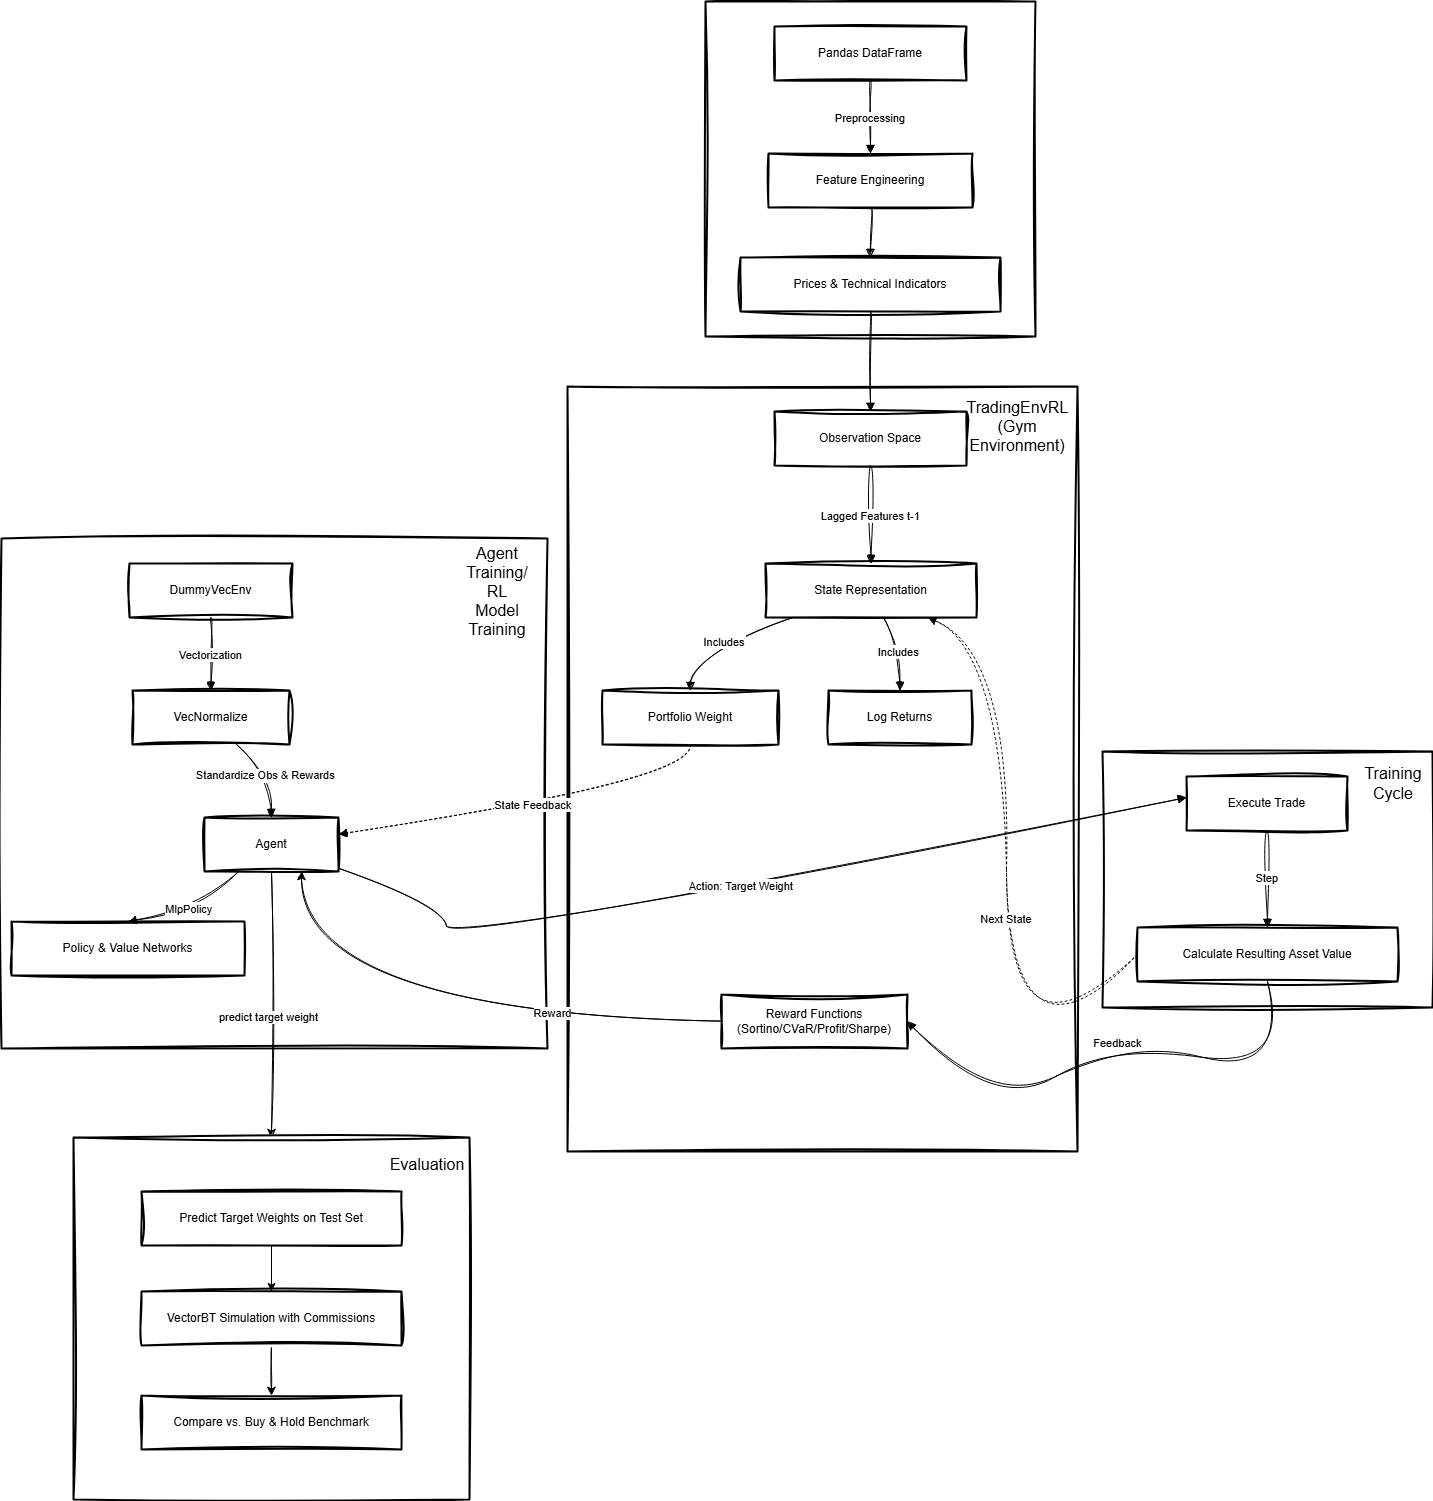

The diagram above was exported from draw.io. Its source (the exported page's mxGraphModel, read from the mxfile embedded in the PNG):
<mxGraphModel dx="3508" dy="1873" grid="1" gridSize="10" guides="1" tooltips="1" connect="1" arrows="1" fold="1" page="1" pageScale="1" pageWidth="827" pageHeight="1169" math="0" shadow="0">
  <root>
    <mxCell id="0" />
    <mxCell id="1" parent="0" />
    <mxCell id="YHDOVXYq57GT3UGbCcNX-1" connectable="0" parent="1" style="group" value="" vertex="1">
      <mxGeometry height="1498" width="1431" x="310" y="360" as="geometry" />
    </mxCell>
    <mxCell id="YHDOVXYq57GT3UGbCcNX-2" parent="YHDOVXYq57GT3UGbCcNX-1" style="whiteSpace=wrap;strokeWidth=2;strokeColor=default;sketch=1;curveFitting=1;jiggle=2;" value="" vertex="1">
      <mxGeometry height="256" width="330" x="1101" y="750" as="geometry" />
    </mxCell>
    <mxCell id="YHDOVXYq57GT3UGbCcNX-3" parent="YHDOVXYq57GT3UGbCcNX-1" style="whiteSpace=wrap;strokeWidth=2;strokeColor=default;sketch=1;curveFitting=1;jiggle=2;" value="" vertex="1">
      <mxGeometry height="510" width="546" y="537" as="geometry" />
    </mxCell>
    <mxCell id="YHDOVXYq57GT3UGbCcNX-4" parent="YHDOVXYq57GT3UGbCcNX-1" style="whiteSpace=wrap;strokeWidth=2;strokeColor=default;sketch=1;curveFitting=1;jiggle=2;" value="" vertex="1">
      <mxGeometry height="765" width="510" x="566" y="385" as="geometry" />
    </mxCell>
    <mxCell id="YHDOVXYq57GT3UGbCcNX-5" parent="YHDOVXYq57GT3UGbCcNX-1" style="whiteSpace=wrap;strokeWidth=2;strokeColor=default;sketch=1;curveFitting=1;jiggle=2;" value="Data Input" vertex="1">
      <mxGeometry height="335" width="330" x="704" as="geometry" />
    </mxCell>
    <mxCell id="YHDOVXYq57GT3UGbCcNX-6" parent="YHDOVXYq57GT3UGbCcNX-1" style="whiteSpace=wrap;strokeWidth=2;strokeColor=default;sketch=1;curveFitting=1;jiggle=2;" value="Pandas DataFrame" vertex="1">
      <mxGeometry height="54" width="192" x="773" y="25" as="geometry" />
    </mxCell>
    <mxCell id="YHDOVXYq57GT3UGbCcNX-7" parent="YHDOVXYq57GT3UGbCcNX-1" style="whiteSpace=wrap;strokeWidth=2;strokeColor=default;sketch=1;curveFitting=1;jiggle=2;" value="Feature Engineering" vertex="1">
      <mxGeometry height="54" width="204" x="767" y="152" as="geometry" />
    </mxCell>
    <mxCell id="YHDOVXYq57GT3UGbCcNX-8" parent="YHDOVXYq57GT3UGbCcNX-1" style="whiteSpace=wrap;strokeWidth=2;strokeColor=default;sketch=1;curveFitting=1;jiggle=2;" value="Prices &amp; Technical Indicators" vertex="1">
      <mxGeometry height="54" width="260" x="739" y="256" as="geometry" />
    </mxCell>
    <mxCell id="YHDOVXYq57GT3UGbCcNX-9" parent="YHDOVXYq57GT3UGbCcNX-1" style="whiteSpace=wrap;strokeWidth=2;strokeColor=default;sketch=1;curveFitting=1;jiggle=2;" value="Observation Space" vertex="1">
      <mxGeometry height="54" width="192" x="773" y="410" as="geometry" />
    </mxCell>
    <mxCell id="YHDOVXYq57GT3UGbCcNX-10" parent="YHDOVXYq57GT3UGbCcNX-1" style="whiteSpace=wrap;strokeWidth=2;strokeColor=default;sketch=1;curveFitting=1;jiggle=2;" value="State Representation" vertex="1">
      <mxGeometry height="54" width="211" x="764" y="562" as="geometry" />
    </mxCell>
    <mxCell id="YHDOVXYq57GT3UGbCcNX-11" parent="YHDOVXYq57GT3UGbCcNX-1" style="whiteSpace=wrap;strokeWidth=2;strokeColor=default;sketch=1;curveFitting=1;jiggle=2;" value="Portfolio Weight" vertex="1">
      <mxGeometry height="54" width="176" x="601" y="689" as="geometry" />
    </mxCell>
    <mxCell id="YHDOVXYq57GT3UGbCcNX-12" parent="YHDOVXYq57GT3UGbCcNX-1" style="whiteSpace=wrap;strokeWidth=2;strokeColor=default;sketch=1;curveFitting=1;jiggle=2;" value="Log Returns" vertex="1">
      <mxGeometry height="54" width="143" x="827" y="689" as="geometry" />
    </mxCell>
    <mxCell id="YHDOVXYq57GT3UGbCcNX-13" edge="1" parent="YHDOVXYq57GT3UGbCcNX-1" style="edgeStyle=orthogonalEdgeStyle;rounded=0;orthogonalLoop=1;jettySize=auto;html=1;curved=1;sketch=1;curveFitting=1;jiggle=2;">
      <mxGeometry relative="1" as="geometry">
        <mxPoint x="750" y="1020" as="sourcePoint" />
        <mxPoint x="300" y="870" as="targetPoint" />
      </mxGeometry>
    </mxCell>
    <mxCell id="YHDOVXYq57GT3UGbCcNX-14" connectable="0" parent="YHDOVXYq57GT3UGbCcNX-13" style="edgeLabel;html=1;align=center;verticalAlign=middle;resizable=0;points=[];" value="Reward" vertex="1">
      <mxGeometry relative="1" x="-0.3312" y="-9" as="geometry">
        <mxPoint as="offset" />
      </mxGeometry>
    </mxCell>
    <mxCell id="YHDOVXYq57GT3UGbCcNX-15" parent="YHDOVXYq57GT3UGbCcNX-1" style="whiteSpace=wrap;strokeWidth=2;strokeColor=default;sketch=1;curveFitting=1;jiggle=2;" value="Reward Functions&#10;(Sortino/CVaR/Profit/Sharpe)" vertex="1">
      <mxGeometry height="54" width="186" x="720" y="993" as="geometry" />
    </mxCell>
    <mxCell id="YHDOVXYq57GT3UGbCcNX-16" parent="YHDOVXYq57GT3UGbCcNX-1" style="whiteSpace=wrap;strokeWidth=2;strokeColor=default;sketch=1;curveFitting=1;jiggle=2;" value="DummyVecEnv" vertex="1">
      <mxGeometry height="54" width="163" x="128" y="562" as="geometry" />
    </mxCell>
    <mxCell id="YHDOVXYq57GT3UGbCcNX-17" parent="YHDOVXYq57GT3UGbCcNX-1" style="whiteSpace=wrap;strokeWidth=2;strokeColor=default;sketch=1;curveFitting=1;jiggle=2;" value="VecNormalize" vertex="1">
      <mxGeometry height="54" width="157" x="131" y="689" as="geometry" />
    </mxCell>
    <mxCell id="YHDOVXYq57GT3UGbCcNX-18" edge="1" parent="YHDOVXYq57GT3UGbCcNX-1" source="YHDOVXYq57GT3UGbCcNX-20" style="edgeStyle=orthogonalEdgeStyle;rounded=0;orthogonalLoop=1;jettySize=auto;html=1;sketch=1;curveFitting=1;jiggle=2;" target="YHDOVXYq57GT3UGbCcNX-39">
      <mxGeometry relative="1" as="geometry" />
    </mxCell>
    <mxCell id="YHDOVXYq57GT3UGbCcNX-19" connectable="0" parent="YHDOVXYq57GT3UGbCcNX-18" style="edgeLabel;html=1;align=center;verticalAlign=middle;resizable=0;points=[];" value="predict target weight" vertex="1">
      <mxGeometry relative="1" x="0.0921" y="-4" as="geometry">
        <mxPoint as="offset" />
      </mxGeometry>
    </mxCell>
    <mxCell id="YHDOVXYq57GT3UGbCcNX-20" parent="YHDOVXYq57GT3UGbCcNX-1" style="whiteSpace=wrap;strokeWidth=2;strokeColor=default;sketch=1;curveFitting=1;jiggle=2;" value="Agent" vertex="1">
      <mxGeometry height="54" width="134" x="203" y="816" as="geometry" />
    </mxCell>
    <mxCell id="YHDOVXYq57GT3UGbCcNX-21" parent="YHDOVXYq57GT3UGbCcNX-1" style="whiteSpace=wrap;strokeWidth=2;strokeColor=default;sketch=1;curveFitting=1;jiggle=2;" value="Policy &amp; Value Networks" vertex="1">
      <mxGeometry height="54" width="233" x="10" y="920" as="geometry" />
    </mxCell>
    <mxCell id="YHDOVXYq57GT3UGbCcNX-22" parent="YHDOVXYq57GT3UGbCcNX-1" style="whiteSpace=wrap;strokeWidth=2;strokeColor=default;sketch=1;curveFitting=1;jiggle=2;" value="Execute Trade" vertex="1">
      <mxGeometry height="54" width="161" x="1185" y="775" as="geometry" />
    </mxCell>
    <mxCell id="YHDOVXYq57GT3UGbCcNX-23" parent="YHDOVXYq57GT3UGbCcNX-1" style="whiteSpace=wrap;strokeWidth=2;strokeColor=default;sketch=1;curveFitting=1;jiggle=2;" value="Calculate Resulting Asset Value" vertex="1">
      <mxGeometry height="54" width="260" x="1136" y="926" as="geometry" />
    </mxCell>
    <mxCell id="YHDOVXYq57GT3UGbCcNX-24" edge="1" parent="YHDOVXYq57GT3UGbCcNX-1" source="YHDOVXYq57GT3UGbCcNX-6" style="curved=1;startArrow=none;endArrow=block;exitX=0.5;exitY=1;entryX=0.5;entryY=0;rounded=0;strokeColor=default;sketch=1;curveFitting=1;jiggle=2;" target="YHDOVXYq57GT3UGbCcNX-7" value="Preprocessing">
      <mxGeometry relative="1" as="geometry">
        <Array as="points" />
      </mxGeometry>
    </mxCell>
    <mxCell id="YHDOVXYq57GT3UGbCcNX-25" edge="1" parent="YHDOVXYq57GT3UGbCcNX-1" source="YHDOVXYq57GT3UGbCcNX-7" style="curved=1;startArrow=none;endArrow=block;exitX=0.5;exitY=1;entryX=0.5;entryY=0;rounded=0;strokeColor=default;sketch=1;curveFitting=1;jiggle=2;" target="YHDOVXYq57GT3UGbCcNX-8" value="">
      <mxGeometry relative="1" as="geometry">
        <Array as="points" />
      </mxGeometry>
    </mxCell>
    <mxCell id="YHDOVXYq57GT3UGbCcNX-26" edge="1" parent="YHDOVXYq57GT3UGbCcNX-1" source="YHDOVXYq57GT3UGbCcNX-8" style="curved=1;startArrow=none;endArrow=block;exitX=0.5;exitY=1;entryX=0.5;entryY=0;rounded=0;strokeColor=default;sketch=1;curveFitting=1;jiggle=2;" target="YHDOVXYq57GT3UGbCcNX-9" value="">
      <mxGeometry relative="1" as="geometry">
        <Array as="points" />
      </mxGeometry>
    </mxCell>
    <mxCell id="YHDOVXYq57GT3UGbCcNX-27" edge="1" parent="YHDOVXYq57GT3UGbCcNX-1" source="YHDOVXYq57GT3UGbCcNX-9" style="curved=1;startArrow=none;endArrow=block;exitX=0.5;exitY=1;entryX=0.5;entryY=0;rounded=0;strokeColor=default;sketch=1;curveFitting=1;jiggle=2;" target="YHDOVXYq57GT3UGbCcNX-10" value="Lagged Features t-1">
      <mxGeometry relative="1" as="geometry">
        <Array as="points" />
      </mxGeometry>
    </mxCell>
    <mxCell id="YHDOVXYq57GT3UGbCcNX-28" edge="1" parent="YHDOVXYq57GT3UGbCcNX-1" source="YHDOVXYq57GT3UGbCcNX-10" style="curved=1;startArrow=none;endArrow=block;exitX=0.13;exitY=1;entryX=0.5;entryY=-0.01;rounded=0;strokeColor=default;sketch=1;curveFitting=1;jiggle=2;" target="YHDOVXYq57GT3UGbCcNX-11" value="Includes">
      <mxGeometry relative="1" as="geometry">
        <Array as="points">
          <mxPoint x="689" y="652" />
        </Array>
      </mxGeometry>
    </mxCell>
    <mxCell id="YHDOVXYq57GT3UGbCcNX-29" edge="1" parent="YHDOVXYq57GT3UGbCcNX-1" source="YHDOVXYq57GT3UGbCcNX-10" style="curved=1;startArrow=none;endArrow=block;exitX=0.56;exitY=1;entryX=0.5;entryY=-0.01;rounded=0;strokeColor=default;sketch=1;curveFitting=1;jiggle=2;" target="YHDOVXYq57GT3UGbCcNX-12" value="Includes">
      <mxGeometry relative="1" as="geometry">
        <Array as="points">
          <mxPoint x="898" y="652" />
        </Array>
      </mxGeometry>
    </mxCell>
    <mxCell id="YHDOVXYq57GT3UGbCcNX-30" edge="1" parent="YHDOVXYq57GT3UGbCcNX-1" source="YHDOVXYq57GT3UGbCcNX-16" style="curved=1;startArrow=none;endArrow=block;exitX=0.5;exitY=1;entryX=0.5;entryY=-0.01;rounded=0;strokeColor=default;sketch=1;curveFitting=1;jiggle=2;" target="YHDOVXYq57GT3UGbCcNX-17" value="Vectorization">
      <mxGeometry relative="1" as="geometry">
        <Array as="points" />
      </mxGeometry>
    </mxCell>
    <mxCell id="YHDOVXYq57GT3UGbCcNX-31" edge="1" parent="YHDOVXYq57GT3UGbCcNX-1" source="YHDOVXYq57GT3UGbCcNX-17" style="curved=1;startArrow=none;endArrow=block;exitX=0.66;exitY=0.99;entryX=0.5;entryY=-0.01;rounded=0;strokeColor=default;sketch=1;curveFitting=1;jiggle=2;" target="YHDOVXYq57GT3UGbCcNX-20" value="Standardize Obs &amp; Rewards">
      <mxGeometry relative="1" as="geometry">
        <Array as="points">
          <mxPoint x="269" y="779" />
        </Array>
      </mxGeometry>
    </mxCell>
    <mxCell id="YHDOVXYq57GT3UGbCcNX-32" edge="1" parent="YHDOVXYq57GT3UGbCcNX-1" source="YHDOVXYq57GT3UGbCcNX-20" style="curved=1;startArrow=none;endArrow=block;exitX=0.26;exitY=0.99;entryX=0.5;entryY=-0.01;rounded=0;strokeColor=default;sketch=1;curveFitting=1;jiggle=2;" target="YHDOVXYq57GT3UGbCcNX-21" value="MlpPolicy">
      <mxGeometry relative="1" as="geometry">
        <Array as="points">
          <mxPoint x="194" y="906" />
        </Array>
      </mxGeometry>
    </mxCell>
    <mxCell id="YHDOVXYq57GT3UGbCcNX-33" edge="1" parent="YHDOVXYq57GT3UGbCcNX-1" source="YHDOVXYq57GT3UGbCcNX-20" style="curved=1;startArrow=none;endArrow=block;exitX=1;exitY=0.94;entryX=0;entryY=0.39;rounded=0;strokeColor=default;sketch=1;curveFitting=1;jiggle=2;" target="YHDOVXYq57GT3UGbCcNX-22" value="Action: Target Weight">
      <mxGeometry relative="1" as="geometry">
        <Array as="points">
          <mxPoint x="445" y="906" />
          <mxPoint x="445" y="943" />
        </Array>
      </mxGeometry>
    </mxCell>
    <mxCell id="YHDOVXYq57GT3UGbCcNX-34" edge="1" parent="YHDOVXYq57GT3UGbCcNX-1" source="YHDOVXYq57GT3UGbCcNX-22" style="curved=1;startArrow=none;endArrow=block;exitX=0.5;exitY=0.99;entryX=0.5;entryY=0.01;rounded=0;strokeColor=default;sketch=1;curveFitting=1;jiggle=2;" target="YHDOVXYq57GT3UGbCcNX-23" value="Step">
      <mxGeometry relative="1" as="geometry">
        <Array as="points" />
      </mxGeometry>
    </mxCell>
    <mxCell id="YHDOVXYq57GT3UGbCcNX-35" edge="1" parent="YHDOVXYq57GT3UGbCcNX-1" source="YHDOVXYq57GT3UGbCcNX-23" style="curved=1;startArrow=none;endArrow=block;exitX=0.5;exitY=1;entryX=1;entryY=0.5;rounded=0;strokeColor=default;sketch=1;curveFitting=1;jiggle=2;exitDx=0;exitDy=0;entryDx=0;entryDy=0;" target="YHDOVXYq57GT3UGbCcNX-15" value="Feedback">
      <mxGeometry relative="1" as="geometry">
        <Array as="points">
          <mxPoint x="1284.09" y="1072" />
          <mxPoint x="1120" y="1040" />
          <mxPoint x="990.0899999999999" y="1109" />
        </Array>
        <mxPoint x="1305.09" y="1047" as="sourcePoint" />
      </mxGeometry>
    </mxCell>
    <mxCell id="YHDOVXYq57GT3UGbCcNX-36" edge="1" parent="YHDOVXYq57GT3UGbCcNX-1" source="YHDOVXYq57GT3UGbCcNX-11" style="curved=1;dashed=1;dashPattern=2 3;startArrow=none;endArrow=block;exitX=0.5;exitY=0.99;entryX=1;entryY=0.31;rounded=0;strokeColor=default;sketch=1;curveFitting=1;jiggle=2;" target="YHDOVXYq57GT3UGbCcNX-20" value="State Feedback">
      <mxGeometry relative="1" as="geometry">
        <Array as="points">
          <mxPoint x="689" y="779" />
        </Array>
      </mxGeometry>
    </mxCell>
    <mxCell id="YHDOVXYq57GT3UGbCcNX-37" edge="1" parent="YHDOVXYq57GT3UGbCcNX-1" source="YHDOVXYq57GT3UGbCcNX-23" style="curved=1;dashed=1;dashPattern=2 3;startArrow=none;endArrow=block;exitX=0;exitY=0.5;entryX=0.77;entryY=1;rounded=0;strokeColor=default;sketch=1;curveFitting=1;jiggle=2;exitDx=0;exitDy=0;" target="YHDOVXYq57GT3UGbCcNX-10" value="Next State">
      <mxGeometry relative="1" as="geometry">
        <Array as="points">
          <mxPoint x="1005" y="1083" />
          <mxPoint x="1005" y="652" />
        </Array>
      </mxGeometry>
    </mxCell>
    <mxCell id="YHDOVXYq57GT3UGbCcNX-38" parent="YHDOVXYq57GT3UGbCcNX-1" style="text;html=1;align=center;verticalAlign=middle;whiteSpace=wrap;rounded=0;strokeColor=none;sketch=1;curveFitting=1;jiggle=2;" value="&lt;div&gt;&lt;font style=&quot;font-size: 16px;&quot;&gt;Agent Training/&lt;/font&gt;&lt;/div&gt;&lt;font style=&quot;font-size: 16px;&quot;&gt;RL Model Training&lt;/font&gt;" vertex="1">
      <mxGeometry height="80" width="60" x="466" y="550" as="geometry" />
    </mxCell>
    <mxCell id="YHDOVXYq57GT3UGbCcNX-39" parent="YHDOVXYq57GT3UGbCcNX-1" style="whiteSpace=wrap;strokeWidth=2;strokeColor=default;sketch=1;curveFitting=1;jiggle=2;" value="" vertex="1">
      <mxGeometry height="362" width="396" x="72" y="1136" as="geometry" />
    </mxCell>
    <mxCell id="YHDOVXYq57GT3UGbCcNX-40" parent="YHDOVXYq57GT3UGbCcNX-1" style="text;html=1;align=center;verticalAlign=middle;whiteSpace=wrap;rounded=0;strokeColor=none;sketch=1;curveFitting=1;jiggle=2;" value="&lt;font style=&quot;font-size: 16px;&quot;&gt;TradingEnvRL (Gym Environment)&lt;/font&gt;" vertex="1">
      <mxGeometry height="30" width="60" x="986" y="410" as="geometry" />
    </mxCell>
    <mxCell id="YHDOVXYq57GT3UGbCcNX-41" parent="YHDOVXYq57GT3UGbCcNX-1" style="text;html=1;align=center;verticalAlign=middle;whiteSpace=wrap;rounded=0;strokeColor=none;sketch=1;curveFitting=1;jiggle=2;" value="&lt;font style=&quot;font-size: 16px;&quot;&gt;Training Cycle&lt;/font&gt;" vertex="1">
      <mxGeometry height="30" width="60" x="1362" y="767" as="geometry" />
    </mxCell>
    <mxCell id="YHDOVXYq57GT3UGbCcNX-42" parent="YHDOVXYq57GT3UGbCcNX-1" style="text;html=1;align=center;verticalAlign=middle;whiteSpace=wrap;rounded=0;strokeColor=none;sketch=1;curveFitting=1;jiggle=2;" value="&lt;font style=&quot;font-size: 16px;&quot;&gt;Evaluation&lt;/font&gt;" vertex="1">
      <mxGeometry height="30" width="60" x="396" y="1148" as="geometry" />
    </mxCell>
    <mxCell id="YHDOVXYq57GT3UGbCcNX-43" edge="1" parent="YHDOVXYq57GT3UGbCcNX-1" source="YHDOVXYq57GT3UGbCcNX-44" style="edgeStyle=orthogonalEdgeStyle;rounded=0;orthogonalLoop=1;jettySize=auto;html=1;strokeColor=default;sketch=1;curveFitting=1;jiggle=2;" target="YHDOVXYq57GT3UGbCcNX-45">
      <mxGeometry relative="1" as="geometry" />
    </mxCell>
    <mxCell id="YHDOVXYq57GT3UGbCcNX-44" parent="YHDOVXYq57GT3UGbCcNX-1" style="whiteSpace=wrap;strokeWidth=2;strokeColor=default;sketch=1;curveFitting=1;jiggle=2;" value="VectorBT Simulation with Commissions" vertex="1">
      <mxGeometry height="54" width="260" x="140" y="1290" as="geometry" />
    </mxCell>
    <mxCell id="YHDOVXYq57GT3UGbCcNX-45" parent="YHDOVXYq57GT3UGbCcNX-1" style="whiteSpace=wrap;strokeWidth=2;strokeColor=default;sketch=1;curveFitting=1;jiggle=2;" value="Compare vs. Buy &amp; Hold Benchmark" vertex="1">
      <mxGeometry height="54" width="260" x="140" y="1394" as="geometry" />
    </mxCell>
    <mxCell id="YHDOVXYq57GT3UGbCcNX-46" edge="1" parent="YHDOVXYq57GT3UGbCcNX-1" source="YHDOVXYq57GT3UGbCcNX-47" style="edgeStyle=orthogonalEdgeStyle;rounded=0;orthogonalLoop=1;jettySize=auto;html=1;entryX=0.5;entryY=0;entryDx=0;entryDy=0;" target="YHDOVXYq57GT3UGbCcNX-44">
      <mxGeometry relative="1" as="geometry" />
    </mxCell>
    <mxCell id="YHDOVXYq57GT3UGbCcNX-47" parent="YHDOVXYq57GT3UGbCcNX-1" style="whiteSpace=wrap;strokeWidth=2;sketch=1;curveFitting=1;jiggle=2;" value="Predict Target Weights on Test Set" vertex="1">
      <mxGeometry height="54" width="260" x="140" y="1190" as="geometry" />
    </mxCell>
  </root>
</mxGraphModel>